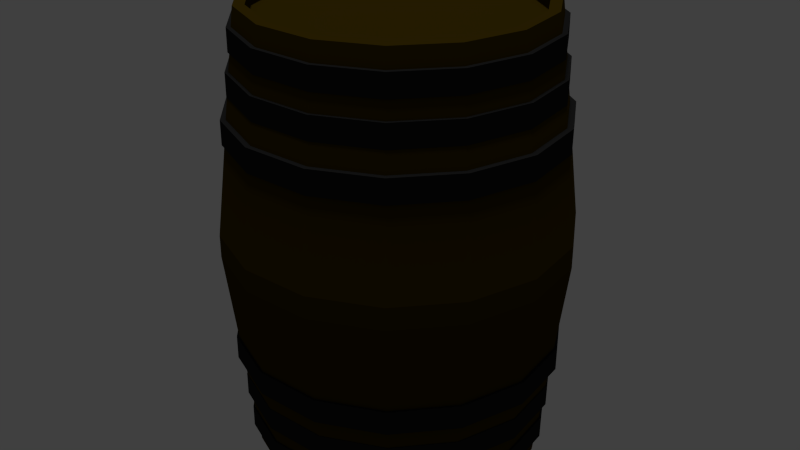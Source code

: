 # Source: barrel.blend  (saved by Blender 2.76.0; exported with 4.5.12 LTS)
import bpy
from mathutils import Matrix  # noqa: F401  (used for matrix-valued properties, if any)

bpy.ops.wm.read_factory_settings(use_empty=True)
scene = bpy.context.scene
scene.name = 'Scene'

# ---- collections
col_collection_1 = bpy.data.collections.new('Collection 1'); scene.collection.children.link(col_collection_1)

# ---- materials (node trees are filled in below, after node groups)
mat_material_010 = bpy.data.materials.new('Material.010')
mat_material_010.alpha_threshold = 0.0
mat_material_010.use_transparent_shadow = False
mat_material_010.diffuse_color = (0.01599, 0.01599, 0.01599, 1.0)
mat_material_010.roughness = 0.5
mat_material_001 = bpy.data.materials.new('Material.001')
mat_material_001.alpha_threshold = 0.0
mat_material_001.use_transparent_shadow = False
mat_material_001.diffuse_color = (0.04696, 0.03021, 0.00123, 1.0)
mat_material_001.roughness = 0.5
mat_material_002 = bpy.data.materials.new('Material.002')
mat_material_002.alpha_threshold = 0.0
mat_material_002.use_transparent_shadow = False
mat_material_002.roughness = 0.5
mat_material_003 = bpy.data.materials.new('Material.003')
mat_material_003.alpha_threshold = 0.0
mat_material_003.use_transparent_shadow = False
mat_material_003.diffuse_color = (0.01599, 0.01599, 0.01599, 1.0)
mat_material_003.roughness = 0.5
mat_material_007 = bpy.data.materials.new('Material.007')
mat_material_007.alpha_threshold = 0.0
mat_material_007.use_transparent_shadow = False
mat_material_007.diffuse_color = (0.01599, 0.01599, 0.01599, 1.0)
mat_material_007.roughness = 0.5
mat_material_011 = bpy.data.materials.new('Material.011')
mat_material_011.alpha_threshold = 0.0
mat_material_011.use_transparent_shadow = False
mat_material_011.diffuse_color = (0.3032, 0.3032, 0.3032, 1.0)
mat_material_011.roughness = 0.5

# ---- material node trees

# ---- world
world_world = bpy.data.worlds.new('World'); scene.world = world_world
world_world.color = (0.05088, 0.05088, 0.05088)
world_world.use_sun_shadow = False
world_world.sun_shadow_jitter_overblur = 0.0
world_world.cycles.sampling_method = 'MANUAL'
world_world.cycles.sample_map_resolution = 256

# ---- lights
light_sun = bpy.data.lights.new('Sun', 'SUN')
light_sun.transmission_factor = 0.0
light_sun.angle = 0.1993
light_sun.energy = 1.0
light_sun.shadow_buffer_clip_start = 0.5
light_sun.shadow_soft_size = 0.1
light_sun.shadow_cascade_max_distance = 1000.0
light_sun.cycles.use_multiple_importance_sampling = False

# ---- meshes
me_cylinder_007 = bpy.data.meshes.new('Cylinder.007')
me_cylinder_007.from_pydata([(-0.7691, 0.3955, -5.461), (-0.9356, 0.4938, -5.461), (-0.7445, 0.4371, -5.285), (-0.911, 0.5355, -5.285), (-0.7265, 0.4676, -4.803), (-0.8931, 0.5659, -4.803), (-0.7199, 0.4788, -4.144), (-0.8865, 0.5771, -4.144), (-0.7265, 0.4676, -3.486), (-0.8931, 0.5659, -3.486), (-0.7445, 0.4371, -3.004), (-0.911, 0.5355, -3.004), (-0.7691, 0.3955, -2.828), (-0.9356, 0.4938, -2.828), (-0.7936, 0.3539, -3.004), (-0.9602, 0.4522, -3.004), (-0.8116, 0.3234, -3.486), (-0.9782, 0.4217, -3.486), (-0.8182, 0.3122, -4.144), (-0.9848, 0.4105, -4.144), (-0.8116, 0.3234, -4.803), (-0.9782, 0.4217, -4.803), (-0.7936, 0.3539, -5.285), (-0.9602, 0.4522, -5.285), (2.742e-06, 0.8875, 9.523), (0.3621, 0.8105, 9.523), (0.6616, 0.593, 9.523), (0.8466, 0.2724, 9.523), (0.8853, -0.09576, 9.523), (0.7709, -0.4478, 9.523), (0.5232, -0.7229, 9.523), (0.1851, -0.8735, 9.523), (-0.1851, -0.8735, 9.523), (-0.5232, -0.7229, 9.523), (-0.7709, -0.4478, 9.523), (-0.8853, -0.09576, 9.523), (-0.8466, 0.2724, 9.523), (-0.6615, 0.593, 9.523), (-0.3621, 0.8105, 9.523), (3.099e-06, 1.047, -8.499), (0.4271, 0.9565, -8.499), (0.7803, 0.6999, -8.499), (0.9986, 0.3217, -8.499), (1.044, -0.1125, -8.5), (0.9093, -0.5277, -8.5), (0.6172, -0.8521, -8.5), (0.2183, -1.03, -8.5), (-0.2183, -1.03, -8.5), (-0.6171, -0.8521, -8.499), (-0.9093, -0.5277, -8.499), (-1.044, -0.1125, -8.499), (-0.9986, 0.3217, -8.499), (-0.7803, 0.6999, -8.499), (-0.4271, 0.9565, -8.499), (0.3352, 0.7502, 9.523), (2.742e-06, 0.8214, 9.523), (0.6125, 0.5488, 9.523), (0.7838, 0.252, 9.523), (0.8196, -0.08885, 9.523), (0.7137, -0.4148, 9.523), (0.4844, -0.6695, 9.523), (0.1714, -0.8088, 9.523), (-0.1713, -0.8088, 9.523), (-0.4844, -0.6695, 9.523), (-0.7137, -0.4148, 9.523), (-0.8196, -0.08885, 9.523), (-0.7838, 0.252, 9.523), (-0.6125, 0.5488, 9.523), (-0.3352, 0.7502, 9.523), (0.3352, 0.7502, 9.197), (2.742e-06, 0.8214, 9.197), (0.6125, 0.5488, 9.197), (0.7838, 0.252, 9.197), (0.8196, -0.08885, 9.197), (0.7137, -0.4148, 9.197), (0.4844, -0.6695, 9.197), (0.1714, -0.8088, 9.197), (-0.1713, -0.8088, 9.197), (-0.4844, -0.6695, 9.197), (-0.7137, -0.4148, 9.197), (-0.8196, -0.08885, 9.197), (-0.7838, 0.252, 9.197), (-0.6125, 0.5488, 9.197), (-0.3352, 0.7502, 9.197), (0.3352, 0.7502, 8.135), (2.861e-06, 0.8214, 8.135), (0.6125, 0.5488, 8.135), (0.7838, 0.252, 8.135), (0.8196, -0.08885, 8.135), (0.7137, -0.4148, 8.135), (0.4844, -0.6695, 8.135), (0.1714, -0.8088, 8.135), (-0.1713, -0.8088, 8.135), (-0.4844, -0.6695, 8.135), (-0.7137, -0.4148, 8.135), (-0.8196, -0.08885, 8.135), (-0.7838, 0.252, 8.135), (-0.6125, 0.5488, 8.135), (-0.3352, 0.7502, 8.135), (3.457e-06, 0.8875, -28.39), (0.3621, 0.8105, -28.39), (0.6616, 0.593, -28.39), (0.8466, 0.2724, -28.39), (0.8853, -0.09576, -28.39), (0.7709, -0.4478, -28.39), (0.5233, -0.7229, -28.39), (0.1851, -0.8735, -28.39), (-0.1851, -0.8735, -28.39), (-0.5232, -0.7229, -28.39), (-0.7709, -0.4478, -28.39), (-0.8853, -0.09576, -28.39), (-0.8466, 0.2724, -28.39), (-0.6615, 0.593, -28.39), (-0.3621, 0.8105, -28.39), (3.099e-06, 1.047, -10.37), (0.4271, 0.9565, -10.37), (0.7803, 0.6999, -10.37), (0.9986, 0.3217, -10.37), (1.044, -0.1125, -10.37), (0.9093, -0.5277, -10.37), (0.6172, -0.8521, -10.37), (0.2183, -1.03, -10.37), (-0.2183, -1.03, -10.37), (-0.6171, -0.8521, -10.37), (-0.9093, -0.5277, -10.37), (-1.044, -0.1125, -10.37), (-0.9986, 0.3217, -10.37), (-0.7803, 0.6999, -10.37), (-0.4271, 0.9565, -10.37), (0.3352, 0.7502, -28.39), (3.457e-06, 0.8214, -28.39), (0.6125, 0.5488, -28.39), (0.7838, 0.252, -28.39), (0.8196, -0.08885, -28.39), (0.7137, -0.4148, -28.39), (0.4844, -0.6695, -28.39), (0.1714, -0.8088, -28.39), (-0.1713, -0.8088, -28.39), (-0.4844, -0.6695, -28.39), (-0.7137, -0.4148, -28.39), (-0.8196, -0.08885, -28.39), (-0.7838, 0.252, -28.39), (-0.6125, 0.5488, -28.39), (-0.3352, 0.7502, -28.39), (0.3352, 0.7502, -28.07), (3.457e-06, 0.8214, -28.07), (0.6125, 0.5488, -28.07), (0.7838, 0.252, -28.07), (0.8196, -0.08885, -28.07), (0.7137, -0.4148, -28.07), (0.4844, -0.6695, -28.07), (0.1714, -0.8088, -28.07), (-0.1713, -0.8088, -28.07), (-0.4844, -0.6695, -28.07), (-0.7137, -0.4148, -28.07), (-0.8196, -0.08885, -28.07), (-0.7838, 0.252, -28.07), (-0.6125, 0.5488, -28.07), (-0.3352, 0.7502, -28.07), (0.3352, 0.7502, -27.01), (3.338e-06, 0.8214, -27.01), (0.6125, 0.5488, -27.01), (0.7838, 0.252, -27.01), (0.8196, -0.08885, -27.01), (0.7137, -0.4148, -27.01), (0.4844, -0.6695, -27.01), (0.1714, -0.8088, -27.01), (-0.1713, -0.8088, -27.01), (-0.4844, -0.6695, -27.01), (-0.7137, -0.4148, -27.01), (-0.8196, -0.08885, -27.01), (-0.7838, 0.252, -27.01), (-0.6125, 0.5488, -27.01), (-0.3352, 0.7502, -27.01), (-1.037e-07, 0.9319, 6.118), (-1.348e-07, 0.9319, 7.982), (0.379, 0.8513, 6.118), (0.379, 0.8513, 7.982), (0.6925, 0.6236, 6.118), (0.6925, 0.6236, 7.982), (0.8863, 0.288, 6.118), (0.8863, 0.288, 7.982), (0.9268, -0.09741, 6.118), (0.9268, -0.09741, 7.982), (0.807, -0.4659, 6.118), (0.807, -0.4659, 7.982), (0.5478, -0.7539, 6.118), (0.5478, -0.7539, 7.982), (0.1938, -0.9115, 6.118), (0.1938, -0.9115, 7.982), (-0.1938, -0.9115, 6.118), (-0.1938, -0.9115, 7.982), (-0.5478, -0.7539, 6.118), (-0.5478, -0.7539, 7.982), (-0.807, -0.4659, 6.118), (-0.807, -0.4659, 7.982), (-0.9268, -0.09741, 6.118), (-0.9268, -0.09741, 7.982), (-0.8863, 0.288, 6.118), (-0.8863, 0.288, 7.982), (-0.6925, 0.6236, 6.118), (-0.6925, 0.6236, 7.982), (-0.379, 0.8513, 6.118), (-0.379, 0.8513, 7.982), (3.041e-07, 0.9319, -24.99), (3.352e-07, 0.9319, -26.85), (0.379, 0.8513, -24.99), (0.379, 0.8513, -26.85), (0.6925, 0.6236, -24.99), (0.6925, 0.6236, -26.85), (0.8863, 0.288, -24.99), (0.8863, 0.288, -26.85), (0.9268, -0.09741, -24.99), (0.9268, -0.09741, -26.85), (0.807, -0.4659, -24.99), (0.807, -0.4659, -26.85), (0.5478, -0.7539, -24.99), (0.5478, -0.7539, -26.85), (0.1938, -0.9115, -24.99), (0.1938, -0.9115, -26.85), (-0.1938, -0.9115, -24.99), (-0.1938, -0.9115, -26.85), (-0.5478, -0.7539, -24.99), (-0.5478, -0.7539, -26.85), (-0.807, -0.4659, -24.99), (-0.807, -0.4659, -26.85), (-0.9268, -0.09741, -24.99), (-0.9268, -0.09741, -26.85), (-0.8863, 0.288, -24.99), (-0.8863, 0.288, -26.85), (-0.6925, 0.6236, -24.99), (-0.6925, 0.6236, -26.85), (-0.379, 0.8513, -24.99), (-0.379, 0.8513, -26.85), (-1.033e-07, 0.9555, 2.733), (-1.351e-07, 0.9555, 4.645), (0.3886, 0.8729, 2.733), (0.3886, 0.8729, 4.645), (0.7101, 0.6394, 2.733), (0.7101, 0.6394, 4.645), (0.9088, 0.2953, 2.733), (0.9088, 0.2953, 4.645), (0.9503, -0.09988, 2.733), (0.9503, -0.09988, 4.645), (0.8275, -0.4778, 2.733), (0.8275, -0.4778, 4.645), (0.5616, -0.773, 2.733), (0.5616, -0.773, 4.645), (0.1987, -0.9346, 2.733), (0.1987, -0.9346, 4.645), (-0.1987, -0.9346, 2.733), (-0.1987, -0.9346, 4.645), (-0.5616, -0.773, 2.733), (-0.5616, -0.773, 4.645), (-0.8275, -0.4778, 2.733), (-0.8275, -0.4778, 4.645), (-0.9503, -0.09988, 2.733), (-0.9503, -0.09988, 4.645), (-0.9088, 0.2953, 2.733), (-0.9088, 0.2953, 4.645), (-0.7101, 0.6394, 2.733), (-0.7101, 0.6394, 4.645), (-0.3886, 0.8729, 2.733), (-0.3886, 0.8729, 4.645), (1.887e-07, 0.9555, -21.6), (2.206e-07, 0.9555, -23.51), (0.3886, 0.8729, -21.6), (0.3886, 0.8729, -23.51), (0.7101, 0.6394, -21.6), (0.7101, 0.6394, -23.51), (0.9088, 0.2953, -21.6), (0.9088, 0.2953, -23.51), (0.9503, -0.09988, -21.6), (0.9503, -0.09988, -23.51), (0.8275, -0.4778, -21.6), (0.8275, -0.4778, -23.51), (0.5616, -0.773, -21.6), (0.5616, -0.773, -23.51), (0.1987, -0.9346, -21.6), (0.1987, -0.9346, -23.51), (-0.1987, -0.9346, -21.6), (-0.1987, -0.9346, -23.51), (-0.5616, -0.773, -21.6), (-0.5616, -0.773, -23.51), (-0.8275, -0.4778, -21.6), (-0.8275, -0.4778, -23.51), (-0.9503, -0.09988, -21.6), (-0.9503, -0.09988, -23.51), (-0.9088, 0.2953, -21.6), (-0.9088, 0.2953, -23.51), (-0.7101, 0.6394, -21.6), (-0.7101, 0.6394, -23.51), (-0.3886, 0.8729, -21.6), (-0.3886, 0.8729, -23.51), (0.0, 1.0, -1.0), (0.0, 1.0, 1.0), (0.4067, 0.9135, -1.0), (0.4067, 0.9135, 1.0), (0.7431, 0.6691, -1.0), (0.7431, 0.6691, 1.0), (0.9511, 0.309, -1.0), (0.9511, 0.309, 1.0), (0.9945, -0.1045, -1.0), (0.9945, -0.1045, 1.0), (0.866, -0.5, -1.0), (0.866, -0.5, 1.0), (0.5878, -0.809, -1.0), (0.5878, -0.809, 1.0), (0.2079, -0.9781, -1.0), (0.2079, -0.9781, 1.0), (-0.2079, -0.9781, -1.0), (-0.2079, -0.9781, 1.0), (-0.5878, -0.809, -1.0), (-0.5878, -0.809, 1.0), (-0.866, -0.5, -1.0), (-0.866, -0.5, 1.0), (-0.9945, -0.1045, -1.0), (-0.9945, -0.1045, 1.0), (-0.9511, 0.309, -1.0), (-0.9511, 0.309, 1.0), (-0.7431, 0.6691, -1.0), (-0.7431, 0.6691, 1.0), (-0.4067, 0.9135, -1.0), (-0.4067, 0.9135, 1.0), (1.109e-07, 1.0, -17.87), (1.275e-07, 1.0, -19.87), (0.4067, 0.9135, -17.87), (0.4067, 0.9135, -19.87), (0.7431, 0.6691, -17.87), (0.7431, 0.6691, -19.87), (0.9511, 0.309, -17.87), (0.9511, 0.309, -19.87), (0.9945, -0.1045, -17.87), (0.9945, -0.1045, -19.87), (0.866, -0.5, -17.87), (0.866, -0.5, -19.87), (0.5878, -0.809, -17.87), (0.5878, -0.809, -19.87), (0.2079, -0.9781, -17.87), (0.2079, -0.9781, -19.87), (-0.2079, -0.9781, -17.87), (-0.2079, -0.9781, -19.87), (-0.5878, -0.809, -17.87), (-0.5878, -0.809, -19.87), (-0.866, -0.5, -17.87), (-0.866, -0.5, -19.87), (-0.9945, -0.1045, -17.87), (-0.9945, -0.1045, -19.87), (-0.9511, 0.309, -17.87), (-0.9511, 0.309, -19.87), (-0.7431, 0.6691, -17.87), (-0.7431, 0.6691, -19.87), (-0.4067, 0.9135, -17.87), (-0.4067, 0.9135, -19.87)], [], [(0, 1, 3, 2), (2, 3, 5, 4), (4, 5, 7, 6), (6, 7, 9, 8), (8, 9, 11, 10), (10, 11, 13, 12), (12, 13, 15, 14), (14, 15, 17, 16), (16, 17, 19, 18), (18, 19, 21, 20), (3, 1, 23, 21, 19, 17, 15, 13, 11, 9, 7, 5), (20, 21, 23, 22), (22, 23, 1, 0), (0, 2, 4, 6, 8, 10, 12, 14, 16, 18, 20, 22), (39, 24, 25, 40), (40, 25, 26, 41), (41, 26, 27, 42), (42, 27, 28, 43), (43, 28, 29, 44), (44, 29, 30, 45), (45, 30, 31, 46), (46, 31, 32, 47), (47, 32, 33, 48), (48, 33, 34, 49), (49, 34, 35, 50), (50, 35, 36, 51), (51, 36, 37, 52), (29, 28, 58, 59), (52, 37, 38, 53), (53, 38, 24, 39), (42, 117, 116, 41), (46, 121, 120, 45), (122, 47, 48, 123), (125, 124, 49, 50), (52, 127, 126, 51), (60, 59, 74, 75), (34, 33, 63, 64), (24, 38, 68, 55), (27, 26, 56, 57), (32, 31, 61, 62), (25, 24, 55, 54), (37, 36, 66, 67), (30, 29, 59, 60), (35, 34, 64, 65), (28, 27, 57, 58), (33, 32, 62, 63), (38, 37, 67, 68), (26, 25, 54, 56), (31, 30, 60, 61), (36, 35, 65, 66), (78, 77, 92, 93), (68, 67, 82, 83), (61, 60, 75, 76), (55, 68, 83, 70), (62, 61, 76, 77), (54, 55, 70, 69), (63, 62, 77, 78), (56, 54, 69, 71), (64, 63, 78, 79), (57, 56, 71, 72), (65, 64, 79, 80), (58, 57, 72, 73), (66, 65, 80, 81), (59, 58, 73, 74), (67, 66, 81, 82), (84, 85, 98, 97, 96, 95, 94, 93, 92, 91, 90, 89, 88, 87, 86), (71, 69, 84, 86), (79, 78, 93, 94), (72, 71, 86, 87), (80, 79, 94, 95), (73, 72, 87, 88), (81, 80, 95, 96), (74, 73, 88, 89), (82, 81, 96, 97), (75, 74, 89, 90), (83, 82, 97, 98), (76, 75, 90, 91), (70, 83, 98, 85), (77, 76, 91, 92), (69, 70, 85, 84), (114, 115, 100, 99), (115, 116, 101, 100), (116, 117, 102, 101), (117, 118, 103, 102), (118, 119, 104, 103), (119, 120, 105, 104), (120, 121, 106, 105), (121, 122, 107, 106), (122, 123, 108, 107), (123, 124, 109, 108), (124, 125, 110, 109), (125, 126, 111, 110), (126, 127, 112, 111), (104, 134, 133, 103), (127, 128, 113, 112), (128, 114, 99, 113), (118, 117, 42, 43), (118, 43, 44, 119), (119, 44, 45, 120), (122, 121, 46, 47), (49, 124, 123, 48), (125, 50, 51, 126), (128, 127, 52, 53), (135, 150, 149, 134), (109, 139, 138, 108), (99, 130, 143, 113), (102, 132, 131, 101), (107, 137, 136, 106), (100, 129, 130, 99), (112, 142, 141, 111), (105, 135, 134, 104), (110, 140, 139, 109), (103, 133, 132, 102), (108, 138, 137, 107), (113, 143, 142, 112), (101, 131, 129, 100), (106, 136, 135, 105), (111, 141, 140, 110), (153, 168, 167, 152), (143, 158, 157, 142), (136, 151, 150, 135), (130, 145, 158, 143), (137, 152, 151, 136), (129, 144, 145, 130), (138, 153, 152, 137), (131, 146, 144, 129), (139, 154, 153, 138), (132, 147, 146, 131), (140, 155, 154, 139), (133, 148, 147, 132), (141, 156, 155, 140), (134, 149, 148, 133), (142, 157, 156, 141), (159, 161, 162, 163, 164, 165, 166, 167, 168, 169, 170, 171, 172, 173, 160), (146, 161, 159, 144), (154, 169, 168, 153), (147, 162, 161, 146), (155, 170, 169, 154), (148, 163, 162, 147), (156, 171, 170, 155), (149, 164, 163, 148), (157, 172, 171, 156), (150, 165, 164, 149), (158, 173, 172, 157), (151, 166, 165, 150), (145, 160, 173, 158), (152, 167, 166, 151), (144, 159, 160, 145), (174, 175, 177, 176), (176, 177, 179, 178), (178, 179, 181, 180), (180, 181, 183, 182), (182, 183, 185, 184), (184, 185, 187, 186), (186, 187, 189, 188), (188, 189, 191, 190), (190, 191, 193, 192), (192, 193, 195, 194), (194, 195, 197, 196), (196, 197, 199, 198), (198, 199, 201, 200), (177, 175, 203, 201, 199, 197, 195, 193, 191, 189, 187, 185, 183, 181, 179), (200, 201, 203, 202), (202, 203, 175, 174), (174, 176, 178, 180, 182, 184, 186, 188, 190, 192, 194, 196, 198, 200, 202), (204, 206, 207, 205), (206, 208, 209, 207), (208, 210, 211, 209), (210, 212, 213, 211), (212, 214, 215, 213), (214, 216, 217, 215), (216, 218, 219, 217), (218, 220, 221, 219), (220, 222, 223, 221), (222, 224, 225, 223), (224, 226, 227, 225), (226, 228, 229, 227), (228, 230, 231, 229), (207, 209, 211, 213, 215, 217, 219, 221, 223, 225, 227, 229, 231, 233, 205), (230, 232, 233, 231), (232, 204, 205, 233), (204, 232, 230, 228, 226, 224, 222, 220, 218, 216, 214, 212, 210, 208, 206), (234, 235, 237, 236), (236, 237, 239, 238), (238, 239, 241, 240), (240, 241, 243, 242), (242, 243, 245, 244), (244, 245, 247, 246), (246, 247, 249, 248), (248, 249, 251, 250), (250, 251, 253, 252), (252, 253, 255, 254), (254, 255, 257, 256), (256, 257, 259, 258), (258, 259, 261, 260), (237, 235, 263, 261, 259, 257, 255, 253, 251, 249, 247, 245, 243, 241, 239), (260, 261, 263, 262), (262, 263, 235, 234), (234, 236, 238, 240, 242, 244, 246, 248, 250, 252, 254, 256, 258, 260, 262), (264, 266, 267, 265), (266, 268, 269, 267), (268, 270, 271, 269), (270, 272, 273, 271), (272, 274, 275, 273), (274, 276, 277, 275), (276, 278, 279, 277), (278, 280, 281, 279), (280, 282, 283, 281), (282, 284, 285, 283), (284, 286, 287, 285), (286, 288, 289, 287), (288, 290, 291, 289), (267, 269, 271, 273, 275, 277, 279, 281, 283, 285, 287, 289, 291, 293, 265), (290, 292, 293, 291), (292, 264, 265, 293), (264, 292, 290, 288, 286, 284, 282, 280, 278, 276, 274, 272, 270, 268, 266), (294, 295, 297, 296), (296, 297, 299, 298), (298, 299, 301, 300), (300, 301, 303, 302), (302, 303, 305, 304), (304, 305, 307, 306), (306, 307, 309, 308), (308, 309, 311, 310), (310, 311, 313, 312), (312, 313, 315, 314), (314, 315, 317, 316), (316, 317, 319, 318), (318, 319, 321, 320), (297, 295, 323, 321, 319, 317, 315, 313, 311, 309, 307, 305, 303, 301, 299), (320, 321, 323, 322), (322, 323, 295, 294), (294, 296, 298, 300, 302, 304, 306, 308, 310, 312, 314, 316, 318, 320, 322), (324, 326, 327, 325), (326, 328, 329, 327), (328, 330, 331, 329), (330, 332, 333, 331), (332, 334, 335, 333), (334, 336, 337, 335), (336, 338, 339, 337), (338, 340, 341, 339), (340, 342, 343, 341), (342, 344, 345, 343), (344, 346, 347, 345), (346, 348, 349, 347), (348, 350, 351, 349), (327, 329, 331, 333, 335, 337, 339, 341, 343, 345, 347, 349, 351, 353, 325), (350, 352, 353, 351), (352, 324, 325, 353), (324, 352, 350, 348, 346, 344, 342, 340, 338, 336, 334, 332, 330, 328, 326), (41, 116, 115, 40), (40, 115, 114, 39), (128, 53, 39, 114)])
me_cylinder_007.polygons.foreach_set('material_index', [5, 5, 5, 5, 5, 5, 5, 5, 5, 5, 5, 5, 5, 5, 1, 1, 1, 1, 1, 1, 1, 1, 1, 1, 1, 1, 1, 1, 1, 1, 1, 1, 1, 1, 1, 1, 1, 1, 1, 1, 1, 1, 1, 1, 1, 1, 1, 1, 1, 1, 1, 1, 1, 1, 1, 1, 1, 1, 1, 1, 1, 1, 1, 1, 1, 1, 1, 1, 1, 1, 1, 1, 1, 1, 1, 1, 1, 1, 1, 1, 1, 1, 1, 1, 1, 1, 1, 1, 1, 1, 1, 1, 1, 1, 1, 1, 1, 1, 1, 1, 1, 1, 1, 1, 1, 1, 1, 1, 1, 1, 1, 1, 1, 1, 1, 1, 1, 1, 1, 1, 1, 1, 1, 1, 1, 1, 1, 1, 1, 1, 1, 1, 1, 1, 1, 1, 1, 1, 1, 1, 1, 1, 1, 1, 1, 1, 1, 1, 3, 3, 3, 3, 3, 3, 3, 3, 3, 3, 3, 3, 3, 3, 3, 3, 3, 3, 3, 3, 3, 3, 3, 3, 3, 3, 3, 3, 3, 3, 3, 3, 3, 3, 4, 4, 4, 4, 4, 4, 4, 4, 4, 4, 4, 4, 4, 4, 4, 4, 4, 4, 4, 4, 4, 4, 4, 4, 4, 4, 4, 4, 4, 4, 4, 4, 4, 4, 0, 0, 0, 0, 0, 0, 0, 0, 0, 0, 0, 0, 0, 0, 0, 0, 0, 0, 0, 0, 0, 0, 0, 0, 0, 0, 0, 0, 0, 0, 0, 0, 0, 0, 1, 1, 1])
_uv = me_cylinder_007.uv_layers.new(name='UVMap')
_uv.uv.foreach_set('vector', [0.0, 0.0, 1.0, 0.0, 1.0, 1.0, 0.0, 1.0, 0.0, 0.0, 1.0, 0.0, 1.0, 1.0, 0.0, 1.0, 0.0, 0.0, 1.0, 0.0, 1.0, 1.0, 0.0, 1.0, 0.0, 0.0, 1.0, 0.0, 1.0, 1.0, 0.0, 1.0, 0.0, 0.0, 1.0, 0.0, 1.0, 1.0, 0.0, 1.0, 0.0, 0.0, 1.0, 0.0, 1.0, 1.0, 0.0, 1.0, 0.0, 0.0, 1.0, 0.0, 1.0, 1.0, 0.0, 1.0, 0.0, 0.0, 1.0, 0.0, 1.0, 1.0, 0.0, 1.0, 0.0, 0.0, 1.0, 0.0, 1.0, 1.0, 0.0, 1.0, 0.0, 0.0, 1.0, 0.0, 1.0, 1.0, 0.0, 1.0, 0.5, 1.0, 0.75, 0.933, 0.933, 0.75, 1.0, 0.5, 0.933, 0.25, 0.75, 0.06699, 0.5, 0.0, 0.25, 0.06699, 0.06699, 0.25, 0.0, 0.5, 0.06699, 0.75, 0.25, 0.933, 0.0, 0.0, 1.0, 0.0, 1.0, 1.0, 0.0, 1.0, 0.0, 0.0, 1.0, 0.0, 1.0, 1.0, 0.0, 1.0, 0.5, 1.0, 0.75, 0.933, 0.933, 0.75, 1.0, 0.5, 0.933, 0.25, 0.75, 0.06699, 0.5, 0.0, 0.25, 0.06699, 0.06699, 0.25, 0.0, 0.5, 0.06699, 0.75, 0.25, 0.933, 0.0, 0.0, 1.0, 0.0, 1.0, 1.0, 0.0, 1.0, 0.0, 0.0, 1.0, 0.0, 1.0, 1.0, 0.0, 1.0, 0.0, 0.0, 1.0, 0.0, 1.0, 1.0, 0.0, 1.0, 0.0, 0.0, 1.0, 0.0, 1.0, 1.0, 0.0, 1.0, 0.0, 0.0, 1.0, 0.0, 1.0, 1.0, 0.0, 1.0, 0.0, 0.0, 1.0, 0.0, 1.0, 1.0, 0.0, 1.0, 0.0, 0.0, 1.0, 0.0, 1.0, 1.0, 0.0, 1.0, 0.0, 0.0, 1.0, 0.0, 1.0, 1.0, 0.0, 1.0, 0.0, 0.0, 1.0, 0.0, 1.0, 1.0, 0.0, 1.0, 0.0, 0.0, 1.0, 0.0, 1.0, 1.0, 0.0, 1.0, 0.0, 0.0, 1.0, 0.0, 1.0, 1.0, 0.0, 1.0, 0.0, 0.0, 1.0, 0.0, 1.0, 1.0, 0.0, 1.0, 0.0, 0.0, 1.0, 0.0, 1.0, 1.0, 0.0, 1.0, 0.0, 0.0, 1.0, 0.0, 1.0, 1.0, 0.0, 1.0, 0.0, 0.0, 1.0, 0.0, 1.0, 1.0, 0.0, 1.0, 0.0, 1.0, 0.0759, 1.058e-07, 0.9237, 0.0, 1.0, 1.0, 0.0, 0.0, 1.0, 0.0, 1.0, 1.0, 0.0, 1.0, 0.0, 0.0, 1.0, 0.0, 1.0, 1.0, 0.0, 1.0, 0.0, 0.0, 1.0, 0.0, 1.0, 1.0, 0.0, 1.0, 0.0, 0.0, 1.0, 0.0, 1.0, 1.0, 0.0, 1.0, 0.0, 0.0, 1.0, 0.0, 1.0, 1.0, 0.0, 1.0, 0.0, 0.0, 1.0, 0.0, 1.0, 1.0, 0.0, 1.0, 0.0, 0.0, 1.0, 0.0, 1.0, 1.0, 0.0, 1.0, 0.0, 0.0, 1.0, 0.0, 1.0, 1.0, 0.0, 1.0, 0.0, 0.0, 1.0, 0.0, 1.0, 1.0, 0.0, 1.0, 0.0, 0.0, 1.0, 0.0, 1.0, 1.0, 0.0, 1.0, 0.0, 0.0, 1.0, 0.0, 1.0, 1.0, 0.0, 1.0, 0.0, 0.0, 1.0, 0.0, 1.0, 1.0, 0.0, 1.0, 0.0, 0.0, 1.0, 0.0, 1.0, 1.0, 0.0, 1.0, 0.0, 0.0, 1.0, 0.0, 1.0, 1.0, 0.0, 1.0, 0.0, 0.0, 1.0, 0.0, 1.0, 1.0, 0.0, 1.0, 0.0, 0.0, 1.0, 0.0, 1.0, 1.0, 0.0, 1.0, 0.0, 0.0, 1.0, 0.0, 1.0, 1.0, 0.0, 1.0, 0.0, 0.0, 1.0, 0.0, 1.0, 1.0, 0.0, 1.0, 0.0, 0.0, 1.0, 0.0, 1.0, 1.0, 0.0, 1.0, 0.0, 0.0, 1.0, 0.0, 1.0, 1.0, 0.0, 1.0, 0.0, 0.0, 1.0, 0.0, 1.0, 1.0, 0.0, 1.0, 0.0, 0.0, 1.0, 0.0, 1.0, 1.0, 0.0, 1.0, 0.0, 0.0, 1.0, 0.0, 1.0, 1.0, 0.0, 1.0, 0.0, 0.0, 1.0, 0.0, 1.0, 1.0, 0.0, 1.0, 0.0, 0.0, 1.0, 0.0, 1.0, 1.0, 0.0, 1.0, 0.0, 0.0, 1.0, 0.0, 1.0, 1.0, 0.0, 1.0, 0.0, 0.0, 1.0, 0.0, 1.0, 1.0, 0.0, 1.0, 0.0, 0.0, 1.0, 0.0, 1.0, 1.0, 0.0, 1.0, 0.0, 0.0, 1.0, 0.0, 1.0, 1.0, 0.0, 1.0, 0.0, 0.0, 1.0, 0.0, 1.0, 1.0, 0.0, 1.0, 0.0, 0.0, 1.0, 0.0, 1.0, 1.0, 0.0, 1.0, 0.0, 0.0, 1.0, 0.0, 1.0, 1.0, 0.0, 1.0, 0.0, 0.0, 1.0, 0.0, 1.0, 1.0, 0.0, 1.0, 0.0, 0.0, 1.0, 0.0, 1.0, 1.0, 0.0, 1.0, 0.0, 0.0, 1.0, 0.0, 1.0, 1.0, 0.0, 1.0, 0.5, 1.0, 0.7034, 0.9568, 0.8716, 0.8346, 0.9755, 0.6545, 0.9973, 0.4477, 0.933, 0.25, 0.7939, 0.09549, 0.604, 0.01093, 0.396, 0.01093, 0.2061, 0.09549, 0.06699, 0.25, 0.002739, 0.4477, 0.02447, 0.6545, 0.1284, 0.8346, 0.2966, 0.9568, 0.0, 0.0, 1.0, 0.0, 1.0, 1.0, 0.0, 1.0, 0.0, 0.0, 1.0, 0.0, 1.0, 1.0, 0.0, 1.0, 0.0, 0.0, 1.0, 0.0, 1.0, 1.0, 0.0, 1.0, 0.0, 0.0, 1.0, 0.0, 1.0, 1.0, 0.0, 1.0, 0.0, 0.0, 1.0, 0.0, 1.0, 1.0, 0.0, 1.0, 0.0, 0.0, 1.0, 0.0, 1.0, 1.0, 0.0, 1.0, 0.0, 0.0, 1.0, 0.0, 1.0, 1.0, 0.0, 1.0, 0.0, 0.0, 1.0, 0.0, 1.0, 1.0, 0.0, 1.0, 0.0, 0.0, 1.0, 0.0, 1.0, 1.0, 0.0, 1.0, 0.0, 0.0, 1.0, 0.0, 1.0, 1.0, 0.0, 1.0, 0.0, 0.0, 1.0, 0.0, 1.0, 1.0, 0.0, 1.0, 0.0, 0.0, 1.0, 0.0, 1.0, 1.0, 0.0, 1.0, 0.0, 0.0, 1.0, 0.0, 1.0, 1.0, 0.0, 1.0, 0.0, 0.0, 1.0, 0.0, 1.0, 1.0, 0.0, 1.0, 0.0, 0.0, 1.0, 0.0, 1.0, 1.0, 0.0, 1.0, 0.0, 0.0, 1.0, 0.0, 1.0, 1.0, 0.0, 1.0, 0.0, 0.0, 1.0, 0.0, 1.0, 1.0, 0.0, 1.0, 0.0, 0.0, 1.0, 0.0, 1.0, 1.0, 0.0, 1.0, 0.0, 0.0, 1.0, 0.0, 1.0, 1.0, 0.0, 1.0, 0.0, 0.0, 1.0, 0.0, 1.0, 1.0, 0.0, 1.0, 0.0, 0.0, 1.0, 0.0, 1.0, 1.0, 0.0, 1.0, 0.0, 0.0, 1.0, 0.0, 1.0, 1.0, 0.0, 1.0, 0.0, 0.0, 1.0, 0.0, 1.0, 1.0, 0.0, 1.0, 0.0, 0.0, 1.0, 0.0, 1.0, 1.0, 0.0, 1.0, 0.0, 0.0, 1.0, 0.0, 1.0, 1.0, 0.0, 1.0, 0.0, 0.0, 1.0, 0.0, 1.0, 1.0, 0.0, 1.0, 0.0, 0.0, 1.0, 0.0, 1.0, 1.0, 0.0, 1.0, 0.0, 0.0, 1.0, 0.0, 1.0, 1.0, 0.0, 1.0, 0.0, 0.0, 1.0, 0.0, 1.0, 1.0, 0.0, 1.0, 0.0, 0.0, 1.0, 0.0, 1.0, 1.0, 0.0, 1.0, 0.0, 0.0, 1.0, 0.0, 1.0, 1.0, 0.0, 1.0, 0.0, 0.0, 1.0, 0.0, 1.0, 1.0, 0.0, 1.0, 0.0, 0.0, 1.0, 0.0, 1.0, 1.0, 0.0, 1.0, 0.0, 0.0, 1.0, 0.0, 1.0, 1.0, 0.0, 1.0, 0.0, 0.0, 1.0, 0.0, 1.0, 1.0, 0.0, 1.0, 0.0, 0.0, 1.0, 0.0, 1.0, 1.0, 0.0, 1.0, 0.0, 0.0, 1.0, 0.0, 1.0, 1.0, 0.0, 1.0, 0.0, 0.0, 1.0, 0.0, 1.0, 1.0, 0.0, 1.0, 0.0, 0.0, 1.0, 0.0, 1.0, 1.0, 0.0, 1.0, 0.0, 0.0, 1.0, 0.0, 1.0, 1.0, 0.0, 1.0, 0.0, 0.0, 1.0, 0.0, 1.0, 1.0, 0.0, 1.0, 0.0, 0.0, 1.0, 0.0, 1.0, 1.0, 0.0, 1.0, 0.0, 0.0, 1.0, 0.0, 1.0, 1.0, 0.0, 1.0, 0.0, 0.0, 1.0, 0.0, 1.0, 1.0, 0.0, 1.0, 0.0, 0.0, 1.0, 0.0, 1.0, 1.0, 0.0, 1.0, 0.0, 0.0, 1.0, 0.0, 1.0, 1.0, 0.0, 1.0, 0.0, 0.0, 1.0, 0.0, 1.0, 1.0, 0.0, 1.0, 0.0, 0.0, 1.0, 0.0, 1.0, 1.0, 0.0, 1.0, 0.0, 0.0, 1.0, 0.0, 1.0, 1.0, 0.0, 1.0, 0.0, 0.0, 1.0, 0.0, 1.0, 1.0, 0.0, 1.0, 0.0, 0.0, 1.0, 0.0, 1.0, 1.0, 0.0, 1.0, 0.0, 0.0, 1.0, 0.0, 1.0, 1.0, 0.0, 1.0, 0.0, 0.0, 1.0, 0.0, 1.0, 1.0, 0.0, 1.0, 0.0, 0.0, 1.0, 0.0, 1.0, 1.0, 0.0, 1.0, 0.0, 0.0, 1.0, 0.0, 1.0, 1.0, 0.0, 1.0, 0.0, 0.0, 1.0, 0.0, 1.0, 1.0, 0.0, 1.0, 0.0, 0.0, 1.0, 0.0, 1.0, 1.0, 0.0, 1.0, 0.0, 0.0, 1.0, 0.0, 1.0, 1.0, 0.0, 1.0, 0.0, 0.0, 1.0, 0.0, 1.0, 1.0, 0.0, 1.0, 0.0, 0.0, 1.0, 0.0, 1.0, 1.0, 0.0, 1.0, 0.0, 0.0, 1.0, 0.0, 1.0, 1.0, 0.0, 1.0, 0.0, 0.0, 1.0, 0.0, 1.0, 1.0, 0.0, 1.0, 0.0, 0.0, 1.0, 0.0, 1.0, 1.0, 0.0, 1.0, 0.0, 0.0, 1.0, 0.0, 1.0, 1.0, 0.0, 1.0, 0.0, 0.0, 1.0, 0.0, 1.0, 1.0, 0.0, 1.0, 0.0, 0.0, 1.0, 0.0, 1.0, 1.0, 0.0, 1.0, 0.0, 0.0, 1.0, 0.0, 1.0, 1.0, 0.0, 1.0, 0.5, 1.0, 0.7034, 0.9568, 0.8716, 0.8346, 0.9755, 0.6545, 0.9973, 0.4477, 0.933, 0.25, 0.7939, 0.09549, 0.604, 0.01093, 0.396, 0.01093, 0.2061, 0.09549, 0.06699, 0.25, 0.002739, 0.4477, 0.02447, 0.6545, 0.1284, 0.8346, 0.2966, 0.9568, 0.0, 0.0, 1.0, 0.0, 1.0, 1.0, 0.0, 1.0, 0.0, 0.0, 1.0, 0.0, 1.0, 1.0, 0.0, 1.0, 0.0, 0.0, 1.0, 0.0, 1.0, 1.0, 0.0, 1.0, 0.0, 0.0, 1.0, 0.0, 1.0, 1.0, 0.0, 1.0, 0.0, 0.0, 1.0, 0.0, 1.0, 1.0, 0.0, 1.0, 0.0, 0.0, 1.0, 0.0, 1.0, 1.0, 0.0, 1.0, 0.0, 0.0, 1.0, 0.0, 1.0, 1.0, 0.0, 1.0, 0.0, 0.0, 1.0, 0.0, 1.0, 1.0, 0.0, 1.0, 0.0, 0.0, 1.0, 0.0, 1.0, 1.0, 0.0, 1.0, 0.0, 0.0, 1.0, 0.0, 1.0, 1.0, 0.0, 1.0, 0.0, 0.0, 1.0, 0.0, 1.0, 1.0, 0.0, 1.0, 0.0, 0.0, 1.0, 0.0, 1.0, 1.0, 0.0, 1.0, 0.0, 0.0, 1.0, 0.0, 1.0, 1.0, 0.0, 1.0, 0.0, 0.0, 1.0, 0.0, 1.0, 1.0, 0.0, 1.0, 0.0, 0.0, 1.0, 0.0, 1.0, 1.0, 0.0, 1.0, 0.0, 0.0, 1.0, 0.0, 1.0, 1.0, 0.0, 1.0, 0.0, 0.0, 1.0, 0.0, 1.0, 1.0, 0.0, 1.0, 0.0, 0.0, 1.0, 0.0, 1.0, 1.0, 0.0, 1.0, 0.0, 0.0, 1.0, 0.0, 1.0, 1.0, 0.0, 1.0, 0.0, 0.0, 1.0, 0.0, 1.0, 1.0, 0.0, 1.0, 0.0, 0.0, 1.0, 0.0, 1.0, 1.0, 0.0, 1.0, 0.0, 0.0, 1.0, 0.0, 1.0, 1.0, 0.0, 1.0, 0.0, 0.0, 1.0, 0.0, 1.0, 1.0, 0.0, 1.0, 0.0, 0.0, 1.0, 0.0, 1.0, 1.0, 0.0, 1.0, 0.0, 0.0, 1.0, 0.0, 1.0, 1.0, 0.0, 1.0, 0.0, 0.0, 1.0, 0.0, 1.0, 1.0, 0.0, 1.0, 0.0, 0.0, 1.0, 0.0, 1.0, 1.0, 0.0, 1.0, 0.5, 1.0, 0.7034, 0.9568, 0.8716, 0.8346, 0.9755, 0.6545, 0.9973, 0.4477, 0.933, 0.25, 0.7939, 0.09549, 0.604, 0.01093, 0.396, 0.01093, 0.2061, 0.09549, 0.06699, 0.25, 0.002739, 0.4477, 0.02447, 0.6545, 0.1284, 0.8346, 0.2966, 0.9568, 0.0, 0.0, 1.0, 0.0, 1.0, 1.0, 0.0, 1.0, 0.0, 0.0, 1.0, 0.0, 1.0, 1.0, 0.0, 1.0, 0.5, 1.0, 0.7034, 0.9568, 0.8716, 0.8346, 0.9755, 0.6545, 0.9973, 0.4477, 0.933, 0.25, 0.7939, 0.09549, 0.604, 0.01093, 0.396, 0.01093, 0.2061, 0.09549, 0.06699, 0.25, 0.002739, 0.4477, 0.02447, 0.6545, 0.1284, 0.8346, 0.2966, 0.9568, 0.0, 0.0, 1.0, 0.0, 1.0, 1.0, 0.0, 1.0, 0.0, 0.0, 1.0, 0.0, 1.0, 1.0, 0.0, 1.0, 0.0, 0.0, 1.0, 0.0, 1.0, 1.0, 0.0, 1.0, 0.0, 0.0, 1.0, 0.0, 1.0, 1.0, 0.0, 1.0, 0.0, 0.0, 1.0, 0.0, 1.0, 1.0, 0.0, 1.0, 0.0, 0.0, 1.0, 0.0, 1.0, 1.0, 0.0, 1.0, 0.0, 0.0, 1.0, 0.0, 1.0, 1.0, 0.0, 1.0, 0.0, 0.0, 1.0, 0.0, 1.0, 1.0, 0.0, 1.0, 0.0, 0.0, 1.0, 0.0, 1.0, 1.0, 0.0, 1.0, 0.0, 0.0, 1.0, 0.0, 1.0, 1.0, 0.0, 1.0, 0.0, 0.0, 1.0, 0.0, 1.0, 1.0, 0.0, 1.0, 0.0, 0.0, 1.0, 0.0, 1.0, 1.0, 0.0, 1.0, 0.0, 0.0, 1.0, 0.0, 1.0, 1.0, 0.0, 1.0, 0.5, 1.0, 0.7034, 0.9568, 0.8716, 0.8346, 0.9755, 0.6545, 0.9973, 0.4477, 0.933, 0.25, 0.7939, 0.09549, 0.604, 0.01093, 0.396, 0.01093, 0.2061, 0.09549, 0.06699, 0.25, 0.002739, 0.4477, 0.02447, 0.6545, 0.1284, 0.8346, 0.2966, 0.9568, 0.0, 0.0, 1.0, 0.0, 1.0, 1.0, 0.0, 1.0, 0.0, 0.0, 1.0, 0.0, 1.0, 1.0, 0.0, 1.0, 0.5, 1.0, 0.7034, 0.9568, 0.8716, 0.8346, 0.9755, 0.6545, 0.9973, 0.4477, 0.933, 0.25, 0.7939, 0.09549, 0.604, 0.01093, 0.396, 0.01093, 0.2061, 0.09549, 0.06699, 0.25, 0.002739, 0.4477, 0.02447, 0.6545, 0.1284, 0.8346, 0.2966, 0.9568, 0.0, 0.0, 1.0, 0.0, 1.0, 1.0, 0.0, 1.0, 0.0, 0.0, 1.0, 0.0, 1.0, 1.0, 0.0, 1.0, 0.0, 0.0, 1.0, 0.0, 1.0, 1.0, 0.0, 1.0, 0.0, 0.0, 1.0, 0.0, 1.0, 1.0, 0.0, 1.0, 0.0, 0.0, 1.0, 0.0, 1.0, 1.0, 0.0, 1.0, 0.0, 0.0, 1.0, 0.0, 1.0, 1.0, 0.0, 1.0, 0.0, 0.0, 1.0, 0.0, 1.0, 1.0, 0.0, 1.0, 0.0, 0.0, 1.0, 0.0, 1.0, 1.0, 0.0, 1.0, 0.0, 0.0, 1.0, 0.0, 1.0, 1.0, 0.0, 1.0, 0.0, 0.0, 1.0, 0.0, 1.0, 1.0, 0.0, 1.0, 0.0, 0.0, 1.0, 0.0, 1.0, 1.0, 0.0, 1.0, 0.0, 0.0, 1.0, 0.0, 1.0, 1.0, 0.0, 1.0, 0.0, 0.0, 1.0, 0.0, 1.0, 1.0, 0.0, 1.0, 0.5, 1.0, 0.7034, 0.9568, 0.8716, 0.8346, 0.9755, 0.6545, 0.9973, 0.4477, 0.933, 0.25, 0.7939, 0.09549, 0.604, 0.01093, 0.396, 0.01093, 0.2061, 0.09549, 0.06699, 0.25, 0.002739, 0.4477, 0.02447, 0.6545, 0.1284, 0.8346, 0.2966, 0.9568, 0.0, 0.0, 1.0, 0.0, 1.0, 1.0, 0.0, 1.0, 0.0, 0.0, 1.0, 0.0, 1.0, 1.0, 0.0, 1.0, 0.5, 1.0, 0.7034, 0.9568, 0.8716, 0.8346, 0.9755, 0.6545, 0.9973, 0.4477, 0.933, 0.25, 0.7939, 0.09549, 0.604, 0.01093, 0.396, 0.01093, 0.2061, 0.09549, 0.06699, 0.25, 0.002739, 0.4477, 0.02447, 0.6545, 0.1284, 0.8346, 0.2966, 0.9568, 0.0, 0.0, 1.0, 0.0, 1.0, 1.0, 0.0, 1.0, 0.0, 0.0, 1.0, 0.0, 1.0, 1.0, 0.0, 1.0, 0.0, 0.0, 1.0, 0.0, 1.0, 1.0, 0.0, 1.0, 0.0, 0.0, 1.0, 0.0, 1.0, 1.0, 0.0, 1.0, 0.0, 0.0, 1.0, 0.0, 1.0, 1.0, 0.0, 1.0, 0.0, 0.0, 1.0, 0.0, 1.0, 1.0, 0.0, 1.0, 0.0, 0.0, 1.0, 0.0, 1.0, 1.0, 0.0, 1.0, 0.0, 0.0, 1.0, 0.0, 1.0, 1.0, 0.0, 1.0, 0.0, 0.0, 1.0, 0.0, 1.0, 1.0, 0.0, 1.0, 0.0, 0.0, 1.0, 0.0, 1.0, 1.0, 0.0, 1.0, 0.0, 0.0, 1.0, 0.0, 1.0, 1.0, 0.0, 1.0, 0.0, 0.0, 1.0, 0.0, 1.0, 1.0, 0.0, 1.0, 0.0, 0.0, 1.0, 0.0, 1.0, 1.0, 0.0, 1.0, 0.5, 1.0, 0.7034, 0.9568, 0.8716, 0.8346, 0.9755, 0.6545, 0.9973, 0.4477, 0.933, 0.25, 0.7939, 0.09549, 0.604, 0.01093, 0.396, 0.01093, 0.2061, 0.09549, 0.06699, 0.25, 0.002739, 0.4477, 0.02447, 0.6545, 0.1284, 0.8346, 0.2966, 0.9568, 0.0, 0.0, 1.0, 0.0, 1.0, 1.0, 0.0, 1.0, 0.0, 0.0, 1.0, 0.0, 1.0, 1.0, 0.0, 1.0, 0.5, 1.0, 0.7034, 0.9568, 0.8716, 0.8346, 0.9755, 0.6545, 0.9973, 0.4477, 0.933, 0.25, 0.7939, 0.09549, 0.604, 0.01093, 0.396, 0.01093, 0.2061, 0.09549, 0.06699, 0.25, 0.002739, 0.4477, 0.02447, 0.6545, 0.1284, 0.8346, 0.2966, 0.9568, 0.0, 0.0, 1.0, 0.0, 1.0, 1.0, 0.0, 1.0, 0.0, 0.0, 1.0, 0.0, 1.0, 1.0, 0.0, 1.0, 0.0, 0.0, 1.0, 0.0, 1.0, 1.0, 0.0, 1.0, 0.0, 0.0, 1.0, 0.0, 1.0, 1.0, 0.0, 1.0, 0.0, 0.0, 1.0, 0.0, 1.0, 1.0, 0.0, 1.0, 0.0, 0.0, 1.0, 0.0, 1.0, 1.0, 0.0, 1.0, 0.0, 0.0, 1.0, 0.0, 1.0, 1.0, 0.0, 1.0, 0.0, 0.0, 1.0, 0.0, 1.0, 1.0, 0.0, 1.0, 0.0, 0.0, 1.0, 0.0, 1.0, 1.0, 0.0, 1.0, 0.0, 0.0, 1.0, 0.0, 1.0, 1.0, 0.0, 1.0, 0.0, 0.0, 1.0, 0.0, 1.0, 1.0, 0.0, 1.0, 0.0, 0.0, 1.0, 0.0, 1.0, 1.0, 0.0, 1.0, 0.0, 0.0, 1.0, 0.0, 1.0, 1.0, 0.0, 1.0, 0.5, 1.0, 0.7034, 0.9568, 0.8716, 0.8346, 0.9755, 0.6545, 0.9973, 0.4477, 0.933, 0.25, 0.7939, 0.09549, 0.604, 0.01093, 0.396, 0.01093, 0.2061, 0.09549, 0.06699, 0.25, 0.002739, 0.4477, 0.02447, 0.6545, 0.1284, 0.8346, 0.2966, 0.9568, 0.0, 0.0, 1.0, 0.0, 1.0, 1.0, 0.0, 1.0, 0.0, 0.0, 1.0, 0.0, 1.0, 1.0, 0.0, 1.0, 0.5, 1.0, 0.7034, 0.9568, 0.8716, 0.8346, 0.9755, 0.6545, 0.9973, 0.4477, 0.933, 0.25, 0.7939, 0.09549, 0.604, 0.01093, 0.396, 0.01093, 0.2061, 0.09549, 0.06699, 0.25, 0.002739, 0.4477, 0.02447, 0.6545, 0.1284, 0.8346, 0.2966, 0.9568, 0.0, 0.0, 1.0, 0.0, 1.0, 1.0, 0.0, 1.0, 0.0, 0.0, 1.0, 0.0, 1.0, 1.0, 0.0, 1.0, 0.0, 0.0, 1.0, 0.0, 1.0, 1.0, 0.0, 1.0, 0.0, 0.0, 1.0, 0.0, 1.0, 1.0, 0.0, 1.0, 0.0, 0.0, 1.0, 0.0, 1.0, 1.0, 0.0, 1.0, 0.0, 0.0, 1.0, 0.0, 1.0, 1.0, 0.0, 1.0, 0.0, 0.0, 1.0, 0.0, 1.0, 1.0, 0.0, 1.0, 0.0, 0.0, 1.0, 0.0, 1.0, 1.0, 0.0, 1.0, 0.0, 0.0, 1.0, 0.0, 1.0, 1.0, 0.0, 1.0, 0.0, 0.0, 1.0, 0.0, 1.0, 1.0, 0.0, 1.0, 0.0, 0.0, 1.0, 0.0, 1.0, 1.0, 0.0, 1.0, 0.0, 0.0, 1.0, 0.0, 1.0, 1.0, 0.0, 1.0, 0.0, 0.0, 1.0, 0.0, 1.0, 1.0, 0.0, 1.0, 0.5, 1.0, 0.7034, 0.9568, 0.8716, 0.8346, 0.9755, 0.6545, 0.9973, 0.4477, 0.933, 0.25, 0.7939, 0.09549, 0.604, 0.01093, 0.396, 0.01093, 0.2061, 0.09549, 0.06699, 0.25, 0.002739, 0.4477, 0.02447, 0.6545, 0.1284, 0.8346, 0.2966, 0.9568, 0.0, 0.0, 1.0, 0.0, 1.0, 1.0, 0.0, 1.0, 0.0, 0.0, 1.0, 0.0, 1.0, 1.0, 0.0, 1.0, 0.5, 1.0, 0.7034, 0.9568, 0.8716, 0.8346, 0.9755, 0.6545, 0.9973, 0.4477, 0.933, 0.25, 0.7939, 0.09549, 0.604, 0.01093, 0.396, 0.01093, 0.2061, 0.09549, 0.06699, 0.25, 0.002739, 0.4477, 0.02447, 0.6545, 0.1284, 0.8346, 0.2966, 0.9568, 0.0, 0.0, 1.0, 0.0, 1.0, 1.0, 0.0, 1.0, 0.0, 0.0, 1.0, 0.0, 1.0, 1.0, 0.0, 1.0, 0.0, 0.0, 1.0, 0.0, 1.0, 1.0, 0.0, 1.0])
me_cylinder_007.materials.append(mat_material_010)
me_cylinder_007.materials.append(mat_material_001)
me_cylinder_007.materials.append(mat_material_002)
me_cylinder_007.materials.append(mat_material_003)
me_cylinder_007.materials.append(mat_material_007)
me_cylinder_007.materials.append(mat_material_011)
me_cylinder_007.use_remesh_preserve_volume = False
me_cylinder_007.use_remesh_preserve_attributes = False
me_cylinder_007.use_mirror_vertex_groups = False
me_cylinder_007.update()

# ---- objects
ob_sun = bpy.data.objects.new('Sun', light_sun)
ob_cylinder_005 = bpy.data.objects.new('Cylinder.005', me_cylinder_007)

# ---- transforms, parenting, visibility, modifiers, constraints
ob_sun.location = (3.772, -2.296, 0.3678)
ob_sun.lineart.crease_threshold = 0.0
ob_cylinder_005.location = (1.164, -0.6601, 1.956)
ob_cylinder_005.scale = (0.9524, 0.9524, 0.06996)
ob_cylinder_005.lineart.crease_threshold = 0.0

# ---- collection membership
col_collection_1.objects.link(ob_sun)
col_collection_1.objects.link(ob_cylinder_005)

# ---- scene / render settings (as saved in the file)
scene.frame_start = 1; scene.frame_end = 250; scene.frame_set(1)
scene.render.engine = 'BLENDER_EEVEE_NEXT'
scene.render.resolution_percentage = 50
scene.render.dither_intensity = 0.0
scene.cycles.use_denoising = False
scene.cycles.samples = 10
scene.cycles.sampling_pattern = 'TABULATED_SOBOL'
scene.cycles.light_sampling_threshold = 0.0
scene.cycles.use_adaptive_sampling = False
scene.cycles.use_light_tree = False
scene.cycles.blur_glossy = 0.0
scene.cycles.pixel_filter_type = 'GAUSSIAN'
scene.cycles.sample_clamp_indirect = 0.0
scene.view_settings.view_transform = 'Standard'
bpy.context.view_layer.update()

# ---- added for rendering (the .blend has no active camera): camera
cam_auto = bpy.data.cameras.new('AutoCamera')
cam_auto.lens = 50.0
cam_auto.sensor_width = 36.0
cam_auto.clip_end = 1000.0
ob_auto_camera = bpy.data.objects.new('AutoCamera', cam_auto)
scene.collection.objects.link(ob_auto_camera)
ob_auto_camera.location = (4.73604, -4.93816, 4.15388)
ob_auto_camera.rotation_euler = (1.09748, -7.21219e-08, 0.694738)
scene.camera = ob_auto_camera
bpy.context.view_layer.update()
